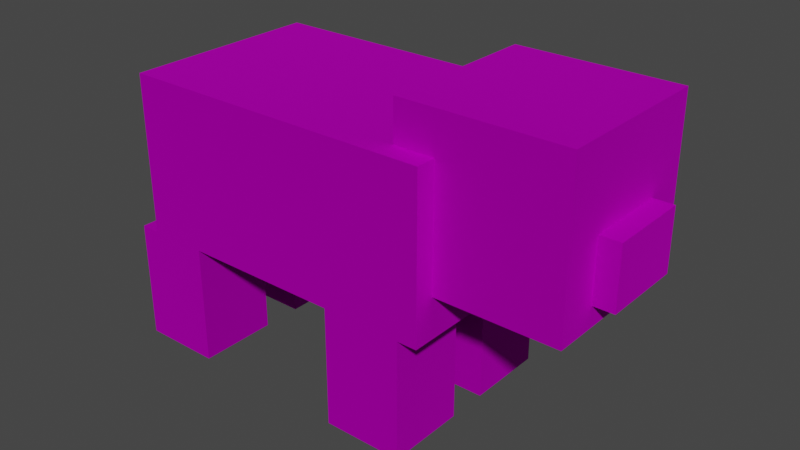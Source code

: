 # Source: Pig.blend  (saved by Blender 3.5.10; exported with 4.5.12 LTS)
import bpy
from mathutils import Matrix  # noqa: F401  (used for matrix-valued properties, if any)

bpy.ops.wm.read_factory_settings(use_empty=True)
scene = bpy.context.scene
scene.name = 'Scene'

# ---- collections
col_collection = bpy.data.collections.new('Collection'); scene.collection.children.link(col_collection)

# ---- images (referenced by path relative to the original .blend; pixels are not part of the script)
import os
ASSET_DIR = os.environ.get("B2B_ASSET_DIR", "")  # directory of the original .blend (textures are referenced by path, not embedded)
HERE = os.path.dirname(os.path.abspath(__file__))  # packed textures are extracted next to this script under _unpacked/

def load_image(name, relpath, width, height, colorspace="sRGB"):
    """Load a texture the original file referenced (path relative to the .blend, or extracted next to this script)."""
    p = next((c for c in (os.path.join(HERE, relpath), os.path.join(ASSET_DIR, relpath)) if relpath and os.path.exists(c)), "")
    if p:
        img = bpy.data.images.load(p, check_existing=True)
        img.name = name
    else:  # same state as the original file: an image datablock whose file is absent (Cycles renders it pink)
        img = bpy.data.images.new(name, width, height)
        img.source = "FILE"
        img.filepath = "//" + (relpath or name)
    img.colorspace_settings.name = colorspace
    return img
img_pig_png = load_image('Pig.png', 'Pig.png', 1024, 1024, 'sRGB')

# ---- materials (node trees are filled in below, after node groups)
mat_pig = bpy.data.materials.new('Pig')
mat_pig.use_transparent_shadow = False
mat_pig.diffuse_color = (0.5882, 0.5882, 0.5882, 1.0)
mat_pig.roughness = 0.8586
mat_pig.specular_intensity = 0.0
mat_pig.metallic = 1.0

# ---- material node trees
mat_pig.use_nodes = True; mat_pig.node_tree.nodes.clear()
_N = mat_pig.node_tree.nodes; _L = mat_pig.node_tree.links
n0 = _N.new('ShaderNodeBsdfPrincipled'); n0.name = 'Principled BSDF'; n0.location = (10, 300)
n0.distribution = 'GGX'
n0.subsurface_method = 'RANDOM_WALK_SKIN'
n0.inputs[1].default_value = 1.0
n0.inputs[2].default_value = 0.8586
n0.inputs[3].default_value = 1.45
n0.inputs[13].default_value = 0.0
n0.inputs[27].default_value = (0.0, 0.0, 0.0, 1.0)
n1 = _N.new('ShaderNodeOutputMaterial'); n1.name = 'Material Output'; n1.location = (300, 300)
n2 = _N.new('ShaderNodeNormalMap'); n2.name = 'Normal Map'; n2.location = (-300, -300)
n2.label = 'Normal/Map'
n3 = _N.new('ShaderNodeTexImage'); n3.name = 'Image Texture'; n3.location = (-280, 280)
n3.image = img_pig_png
_L.new(n0.outputs[0], n1.inputs[0])
_L.new(n2.outputs[0], n0.inputs[5])
_L.new(n3.outputs[0], n0.inputs[0])
n1.is_active_output = True

# ---- world
world_world = bpy.data.worlds.new('World'); scene.world = world_world
world_world.use_nodes = True; world_world.node_tree.nodes.clear()
_N = world_world.node_tree.nodes; _L = world_world.node_tree.links
n0 = _N.new('ShaderNodeOutputWorld'); n0.name = 'World Output'; n0.location = (300, 300)
n1 = _N.new('ShaderNodeBackground'); n1.name = 'Background'; n1.location = (10, 300)
n1.inputs[0].default_value = (0.05088, 0.05088, 0.05088, 1.0)
_L.new(n1.outputs[0], n0.inputs[0])
n0.is_active_output = True
world_world.color = (0.05088, 0.05088, 0.05088)
world_world.use_sun_shadow = False
world_world.sun_shadow_jitter_overblur = 0.0

# ---- meshes
me_mesh = bpy.data.meshes.new('Mesh')
me_mesh.from_pydata([(0.605, 0.4105, 0.2032), (0.605, 0.4105, -0.2032), (0.1986, 0.4105, 0.2032), (0.1986, 0.4105, -0.2032), (0.605, 0.8169, 0.2032), (0.605, 0.8169, -0.2032), (0.1986, 0.8169, 0.2032), (0.1986, 0.8169, -0.2032), (0.3002, 0.3089, 0.254), (0.3002, 0.3089, -0.254), (-0.5126, 0.3089, 0.254), (-0.5126, 0.3089, -0.254), (0.3002, 0.7153, 0.254), (0.3002, 0.7153, -0.254), (-0.5126, 0.7153, 0.254), (-0.5126, 0.7153, -0.254), (0.605, 0.4613, 0.1016), (0.605, 0.4613, -0.1016), (0.605, 0.6137, 0.1016), (0.605, 0.6137, -0.1016), (0.6558, 0.4613, 0.1016), (0.6558, 0.4613, -0.1016), (0.6558, 0.6137, 0.1016), (0.6558, 0.6137, -0.1016), (0.04622, 0.004131, 0.254), (0.04622, 0.004131, 0.0508), (0.04622, 0.3089, 0.254), (0.04622, 0.3089, 0.0508), (0.2494, 0.004131, 0.254), (0.2494, 0.004131, 0.0508), (0.2494, 0.3089, 0.254), (0.2494, 0.3089, 0.0508), (0.04622, 0.004131, -0.0508), (0.04622, 0.004131, -0.254), (0.04622, 0.3089, -0.0508), (0.04622, 0.3089, -0.254), (0.2494, 0.004131, -0.0508), (0.2494, 0.004131, -0.254), (0.2494, 0.3089, -0.0508), (0.2494, 0.3089, -0.254), (-0.5634, 0.004131, 0.254), (-0.5634, 0.004131, 0.0508), (-0.5634, 0.3089, 0.254), (-0.5634, 0.3089, 0.0508), (-0.3602, 0.004131, 0.254), (-0.3602, 0.004131, 0.0508), (-0.3602, 0.3089, 0.254), (-0.3602, 0.3089, 0.0508), (-0.5634, 0.004131, -0.0508), (-0.5634, 0.004131, -0.254), (-0.5634, 0.3089, -0.0508), (-0.5634, 0.3089, -0.254), (-0.3602, 0.004131, -0.0508), (-0.3602, 0.004131, -0.254), (-0.3602, 0.3089, -0.0508), (-0.3602, 0.3089, -0.254)], [], [(0, 2, 3, 1), (4, 5, 7, 6), (0, 1, 5, 4), (1, 3, 7, 5), (3, 2, 6, 7), (2, 0, 4, 6), (8, 10, 11, 9), (12, 13, 15, 14), (8, 9, 13, 12), (9, 11, 15, 13), (11, 10, 14, 15), (10, 8, 12, 14), (20, 21, 23, 22), (16, 17, 21, 20), (17, 19, 23, 21), (19, 18, 22, 23), (18, 16, 20, 22), (24, 26, 27, 25), (28, 29, 31, 30), (24, 25, 29, 28), (25, 27, 31, 29), (27, 26, 30, 31), (26, 24, 28, 30), (32, 34, 35, 33), (36, 37, 39, 38), (32, 33, 37, 36), (33, 35, 39, 37), (35, 34, 38, 39), (34, 32, 36, 38), (40, 42, 43, 41), (44, 45, 47, 46), (40, 41, 45, 44), (41, 43, 47, 45), (43, 42, 46, 47), (42, 40, 44, 46), (48, 50, 51, 49), (52, 53, 55, 54), (48, 49, 53, 52), (49, 51, 55, 53), (51, 50, 54, 55), (50, 48, 52, 54)])
me_mesh.polygons.foreach_set('use_smooth', [True] * 41)
_k = set([(0, 1), (0, 2), (0, 4), (1, 3), (1, 5), (2, 3), (2, 6), (3, 7), (4, 5), (4, 6), (5, 7), (6, 7), (8, 9), (8, 10), (8, 12), (9, 11), (9, 13), (10, 11), (10, 14), (11, 15), (12, 13), (12, 14), (13, 15), (14, 15), (16, 20), (17, 21), (18, 22), (19, 23), (20, 21), (20, 22), (21, 23), (22, 23), (24, 25), (24, 26), (24, 28), (25, 27), (25, 29), (26, 27), (26, 30), (27, 31), (28, 29), (28, 30), (29, 31), (30, 31), (32, 33), (32, 34), (32, 36), (33, 35), (33, 37), (34, 35), (34, 38), (35, 39), (36, 37), (36, 38), (37, 39), (38, 39), (40, 41), (40, 42), (40, 44), (41, 43), (41, 45), (42, 43), (42, 46), (43, 47), (44, 45), (44, 46), (45, 47), (46, 47), (48, 49), (48, 50), (48, 52), (49, 51), (49, 53), (50, 51), (50, 54), (51, 55), (52, 53), (52, 54), (53, 55), (54, 55)])
me_mesh.attributes.new('sharp_edge', 'BOOLEAN', 'EDGE').data.foreach_set('value', [ (min(e.vertices), max(e.vertices)) in _k for e in me_mesh.edges])
_uv = me_mesh.uv_layers.new(name='UVChannel_1')
_uv.uv.foreach_set('vector', [0.25, 0.875, 0.25, 1.0, 0.375, 1.0, 0.375, 0.875, 0.125, 0.875, 0.25, 0.875, 0.25, 1.0, 0.125, 1.0, 0.125, 0.75, 0.25, 0.75, 0.25, 0.875, 0.125, 0.875, 0.25, 0.75, 0.375, 0.75, 0.375, 0.875, 0.25, 0.875, 0.375, 0.75, 0.5, 0.75, 0.5, 0.875, 0.375, 0.875, 0.0, 0.75, 0.125, 0.75, 0.125, 0.875, 0.0, 0.875, 0.5625, 0.75, 0.5625, 0.5, 0.725, 0.5, 0.725, 0.75, 1.0, 0.75, 0.85, 0.75, 0.85, 0.5, 1.0, 0.5, 0.5625, 0.75, 0.725, 0.75, 0.725, 0.875, 0.5625, 0.875, 0.725, 0.75, 0.725, 0.5, 0.85, 0.5, 0.85, 0.75, 0.876, 0.75, 0.726, 0.75, 0.726, 0.875, 0.876, 0.875, 0.5625, 0.5, 0.5625, 0.75, 0.4375, 0.75, 0.4375, 0.5, 0.2659, 0.6875, 0.328, 0.6875, 0.328, 0.734, 0.2659, 0.734, 0.328, 0.75, 0.3875, 0.75, 0.3875, 0.734, 0.328, 0.734, 0.343, 0.6875, 0.343, 0.734, 0.328, 0.734, 0.328, 0.6875, 0.328, 0.75, 0.2659, 0.75, 0.2659, 0.734, 0.328, 0.734, 0.25, 0.734, 0.25, 0.6875, 0.2659, 0.6875, 0.2659, 0.734, 0.25, 0.6, 0.25, 0.6875, 0.1875, 0.6875, 0.1875, 0.6, 0.0625, 0.6, 0.125, 0.6, 0.125, 0.6875, 0.0625, 0.6875, 0.125, 0.75, 0.1875, 0.75, 0.1875, 0.6875, 0.125, 0.6875, 0.1875, 0.6, 0.1875, 0.6875, 0.125, 0.6875, 0.125, 0.6, 0.125, 0.75, 0.0625, 0.75, 0.0625, 0.6875, 0.125, 0.6875, 0.0, 0.6875, 0.0, 0.6, 0.0625, 0.6, 0.0625, 0.6875, 0.25, 0.6, 0.25, 0.6875, 0.1875, 0.6875, 0.1875, 0.6, 0.0625, 0.6, 0.125, 0.6, 0.125, 0.6875, 0.0625, 0.6875, 0.125, 0.75, 0.1875, 0.75, 0.1875, 0.6875, 0.125, 0.6875, 0.1875, 0.6, 0.1875, 0.6875, 0.125, 0.6875, 0.125, 0.6, 0.125, 0.75, 0.0625, 0.75, 0.0625, 0.6875, 0.125, 0.6875, 0.0, 0.6875, 0.0, 0.6, 0.0625, 0.6, 0.0625, 0.6875, 0.25, 0.6, 0.25, 0.6875, 0.1875, 0.6875, 0.1875, 0.6, 0.0625, 0.6, 0.125, 0.6, 0.125, 0.6875, 0.0625, 0.6875, 0.125, 0.75, 0.1875, 0.75, 0.1875, 0.6875, 0.125, 0.6875, 0.1875, 0.6, 0.1875, 0.6875, 0.125, 0.6875, 0.125, 0.6, 0.125, 0.75, 0.0625, 0.75, 0.0625, 0.6875, 0.125, 0.6875, 0.0, 0.6875, 0.0, 0.6, 0.0625, 0.6, 0.0625, 0.6875, 0.25, 0.6, 0.25, 0.6875, 0.1875, 0.6875, 0.1875, 0.6, 0.0625, 0.6, 0.125, 0.6, 0.125, 0.6875, 0.0625, 0.6875, 0.125, 0.75, 0.1875, 0.75, 0.1875, 0.6875, 0.125, 0.6875, 0.1875, 0.6, 0.1875, 0.6875, 0.125, 0.6875, 0.125, 0.6, 0.125, 0.75, 0.0625, 0.75, 0.0625, 0.6875, 0.125, 0.6875, 0.0, 0.6875, 0.0, 0.6, 0.0625, 0.6, 0.0625, 0.6875])
me_mesh.materials.append(mat_pig)
me_mesh.update()
me_mesh.normals_split_custom_set([tuple(v) for v in zip(*[iter([7.333e-08, -1.0, 9.022e-08, 7.333e-08, -1.0, 9.022e-08, 7.333e-08, -1.0, 9.022e-08, 7.333e-08, -1.0, 9.022e-08, 0.0, 1.0, -1.474e-07, 0.0, 1.0, -1.474e-07, 0.0, 1.0, -1.474e-07, 0.0, 1.0, -1.474e-07, 1.0, 1.804e-07, 0.0, 1.0, 1.804e-07, 0.0, 1.0, 1.804e-07, 0.0, 1.0, 1.804e-07, 0.0, 0.0, -3.667e-08, -1.0, 0.0, -3.667e-08, -1.0, 0.0, -3.667e-08, -1.0, 0.0, -3.667e-08, -1.0, -1.0, -4.511e-08, 7.333e-08, -1.0, -4.511e-08, 7.333e-08, -1.0, -4.511e-08, 7.333e-08, -1.0, -4.511e-08, 7.333e-08, 0.0, 3.667e-08, 1.0, 0.0, 3.667e-08, 1.0, 0.0, 3.667e-08, 1.0, 0.0, 3.667e-08, 1.0, 3.667e-08, -1.0, 0.0, 3.667e-08, -1.0, 0.0, 3.667e-08, -1.0, 0.0, 3.667e-08, -1.0, 0.0, 0.0, 1.0, 0.0, 0.0, 1.0, 0.0, 0.0, 1.0, 0.0, 0.0, 1.0, 0.0, 1.0, 7.218e-08, 0.0, 1.0, 7.218e-08, 0.0, 1.0, 7.218e-08, 0.0, 1.0, 7.218e-08, 0.0, 0.0, -7.333e-08, -1.0, 0.0, -7.333e-08, -1.0, 0.0, -7.333e-08, -1.0, 0.0, -7.333e-08, -1.0, -1.0, -1.444e-07, 0.0, -1.0, -1.444e-07, 0.0, -1.0, -1.444e-07, 0.0, -1.0, -1.444e-07, 0.0, 0.0, 7.333e-08, 1.0, 0.0, 7.333e-08, 1.0, 0.0, 7.333e-08, 1.0, 0.0, 7.333e-08, 1.0, 1.0, 0.0, 0.0, 1.0, 0.0, 0.0, 1.0, 0.0, 0.0, 1.0, 0.0, 0.0, 0.0, -1.0, 0.0, 0.0, -1.0, 0.0, 0.0, -1.0, 0.0, 0.0, -1.0, 0.0, 0.0, -4.889e-08, -1.0, 0.0, -4.889e-08, -1.0, 0.0, -4.889e-08, -1.0, 0.0, -4.889e-08, -1.0, 0.0, 1.0, 0.0, 0.0, 1.0, 0.0, 0.0, 1.0, 0.0, 0.0, 1.0, 0.0, 0.0, 4.889e-08, 1.0, 0.0, 4.889e-08, 1.0, 0.0, 4.889e-08, 1.0, 0.0, 4.889e-08, 1.0, -1.0, 1.092e-07, 3.667e-08, -1.0, 1.092e-07, 3.667e-08, -1.0, 1.092e-07, 3.667e-08, -1.0, 1.092e-07, 3.667e-08, 1.0, -1.203e-07, -7.333e-08, 1.0, -1.203e-07, -7.333e-08, 1.0, -1.203e-07, -7.333e-08, 1.0, -1.203e-07, -7.333e-08, -1.948e-07, -1.0, 4.644e-08, -1.948e-07, -1.0, 4.644e-08, -1.948e-07, -1.0, 4.644e-08, -1.948e-07, -1.0, 4.644e-08, -4.511e-08, -4.889e-08, -1.0, -4.511e-08, -4.889e-08, -1.0, -4.511e-08, -4.889e-08, -1.0, -4.511e-08, -4.889e-08, -1.0, 2.933e-07, 1.0, -6.895e-08, 2.933e-07, 1.0, -6.895e-08, 2.933e-07, 1.0, -6.895e-08, 2.933e-07, 1.0, -6.895e-08, 0.0, 0.0, 1.0, 0.0, 0.0, 1.0, 0.0, 0.0, 1.0, 0.0, 0.0, 1.0, -1.0, 1.053e-07, 3.667e-08, -1.0, 1.053e-07, 3.667e-08, -1.0, 1.053e-07, 3.667e-08, -1.0, 1.053e-07, 3.667e-08, 1.0, -1.804e-07, -7.333e-08, 1.0, -1.804e-07, -7.333e-08, 1.0, -1.804e-07, -7.333e-08, 1.0, -1.804e-07, -7.333e-08, -1.948e-07, -1.0, 4.362e-08, -1.948e-07, -1.0, 4.362e-08, -1.948e-07, -1.0, 4.362e-08, -1.948e-07, -1.0, 4.362e-08, 0.0, 0.0, -1.0, 0.0, 0.0, -1.0, 0.0, 0.0, -1.0, 0.0, 0.0, -1.0, 2.933e-07, 1.0, -6.895e-08, 2.933e-07, 1.0, -6.895e-08, 2.933e-07, 1.0, -6.895e-08, 2.933e-07, 1.0, -6.895e-08, 4.511e-08, 4.889e-08, 1.0, 4.511e-08, 4.889e-08, 1.0, 4.511e-08, 4.889e-08, 1.0, 4.511e-08, 4.889e-08, 1.0, -1.0, -1.05e-07, 0.0, -1.0, -1.05e-07, 0.0, -1.0, -1.05e-07, 0.0, -1.0, -1.05e-07, 0.0, 1.0, 0.0, 0.0, 1.0, 0.0, 0.0, 1.0, 0.0, 0.0, 1.0, 0.0, 0.0, -1.948e-07, -1.0, 4.088e-08, -1.948e-07, -1.0, 4.088e-08, -1.948e-07, -1.0, 4.088e-08, -1.948e-07, -1.0, 4.088e-08, -3.007e-08, -4.889e-08, -1.0, -3.007e-08, -4.889e-08, -1.0, -3.007e-08, -4.889e-08, -1.0, -3.007e-08, -4.889e-08, -1.0, 1.467e-07, 1.0, 0.0, 1.467e-07, 1.0, 0.0, 1.467e-07, 1.0, 0.0, 1.467e-07, 1.0, 0.0, 0.0, 0.0, 1.0, 0.0, 0.0, 1.0, 0.0, 0.0, 1.0, 0.0, 0.0, 1.0, -1.0, 0.0, 0.0, -1.0, 0.0, 0.0, -1.0, 0.0, 0.0, -1.0, 0.0, 0.0, 1.0, 0.0, 0.0, 1.0, 0.0, 0.0, 1.0, 0.0, 0.0, 1.0, 0.0, 0.0, -1.948e-07, -1.0, 4.511e-08, -1.948e-07, -1.0, 4.511e-08, -1.948e-07, -1.0, 4.511e-08, -1.948e-07, -1.0, 4.511e-08, 0.0, 0.0, -1.0, 0.0, 0.0, -1.0, 0.0, 0.0, -1.0, 0.0, 0.0, -1.0, 1.467e-07, 1.0, 0.0, 1.467e-07, 1.0, 0.0, 1.467e-07, 1.0, 0.0, 1.467e-07, 1.0, 0.0, 7.519e-08, 4.889e-08, 1.0, 7.519e-08, 4.889e-08, 1.0, 7.519e-08, 4.889e-08, 1.0, 7.519e-08, 4.889e-08, 1.0])] * 3)])

# ---- objects
ob_pig = bpy.data.objects.new('Pig', me_mesh)

# ---- transforms, parenting, visibility, modifiers, constraints
ob_pig.location = (0.0, 0.0, 0.0)
ob_pig.rotation_euler = (1.571, -0.0, 0.0)
ob_pig.color = (0.8, 0.8, 0.8, 1.0)

# ---- collection membership
col_collection.objects.link(ob_pig)

# ---- scene / render settings (as saved in the file)
scene.frame_start = 1; scene.frame_end = 250; scene.frame_set(1)
scene.render.engine = 'BLENDER_EEVEE_NEXT'
scene.render.fps = 30
scene.cycles.sampling_pattern = 'TABULATED_SOBOL'
scene.view_settings.view_transform = 'Filmic'
bpy.context.view_layer.update()

# ---- added for rendering (the .blend has no active camera and no usable light): camera, sun
cam_auto = bpy.data.cameras.new('AutoCamera')
cam_auto.lens = 50.0
cam_auto.sensor_width = 36.0
cam_auto.clip_end = 1000.0
ob_auto_camera = bpy.data.objects.new('AutoCamera', cam_auto)
scene.collection.objects.link(ob_auto_camera)
ob_auto_camera.location = (1.48111, -1.72187, 1.55844)
ob_auto_camera.rotation_euler = (1.09748, -7.21219e-08, 0.694738)
scene.camera = ob_auto_camera
light_auto_sun = bpy.data.lights.new('AutoSun', 'SUN')
light_auto_sun.energy = 3.0
light_auto_sun.angle = 0.0523599
ob_auto_sun = bpy.data.objects.new('AutoSun', light_auto_sun)
scene.collection.objects.link(ob_auto_sun)
ob_auto_sun.rotation_euler = (0.872665, 0.174533, 0.523599)
bpy.context.view_layer.update()
